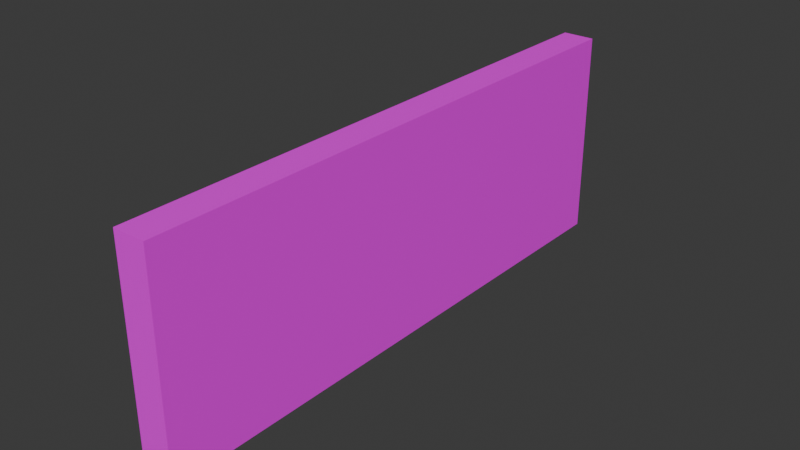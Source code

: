 # Source: wall.blend  (saved by Blender 4.0.36; exported with 4.5.12 LTS)
import bpy
from mathutils import Matrix  # noqa: F401  (used for matrix-valued properties, if any)

bpy.ops.wm.read_factory_settings(use_empty=True)
scene = bpy.context.scene
scene.name = 'Scene'

# ---- collections
col_collection = bpy.data.collections.new('Collection'); scene.collection.children.link(col_collection)

# ---- images (referenced by path relative to the original .blend; pixels are not part of the script)
import os
ASSET_DIR = os.environ.get("B2B_ASSET_DIR", "")  # directory of the original .blend (textures are referenced by path, not embedded)
HERE = os.path.dirname(os.path.abspath(__file__))  # packed textures are extracted next to this script under _unpacked/

def load_image(name, relpath, width, height, colorspace="sRGB"):
    """Load a texture the original file referenced (path relative to the .blend, or extracted next to this script)."""
    p = next((c for c in (os.path.join(HERE, relpath), os.path.join(ASSET_DIR, relpath)) if relpath and os.path.exists(c)), "")
    if p:
        img = bpy.data.images.load(p, check_existing=True)
        img.name = name
    else:  # same state as the original file: an image datablock whose file is absent (Cycles renders it pink)
        img = bpy.data.images.new(name, width, height)
        img.source = "FILE"
        img.filepath = "//" + (relpath or name)
    img.colorspace_settings.name = colorspace
    return img
img_texture_of_a_wall_of_concrete_blocks_with_a_crack_photo_jpg = load_image('texture-of-a-wall-of-concrete-blocks-with-a-crack-photo.jpg', 'texture-of-a-wall-of-concrete-blocks-with-a-crack-photo.jpg', 1024, 1024, 'sRGB')

# ---- materials (node trees are filled in below, after node groups)
mat_material = bpy.data.materials.new('Material')
mat_material.alpha_threshold = 0.0
mat_material.use_transparent_shadow = False
mat_material.roughness = 0.5
mat_material.line_color = (0.0, 0.0, 0.0, 1.0)

# ---- material node trees
mat_material.use_nodes = True; mat_material.node_tree.nodes.clear()
_N = mat_material.node_tree.nodes; _L = mat_material.node_tree.links
n0 = _N.new('ShaderNodeOutputMaterial'); n0.name = 'Material Output'; n0.location = (300, 300)
n1 = _N.new('ShaderNodeBsdfPrincipled'); n1.name = 'Principled BSDF'; n1.location = (10, 300)
n1.inputs[3].default_value = 1.45
n2 = _N.new('ShaderNodeTexImage'); n2.name = 'Image Texture'; n2.location = (-280, 275)
n2.image = img_texture_of_a_wall_of_concrete_blocks_with_a_crack_photo_jpg
_L.new(n1.outputs[0], n0.inputs[0])
_L.new(n2.outputs[0], n1.inputs[0])
n0.is_active_output = True

# ---- world
world_world = bpy.data.worlds.new('World'); scene.world = world_world
world_world.use_nodes = True; world_world.node_tree.nodes.clear()
_N = world_world.node_tree.nodes; _L = world_world.node_tree.links
n0 = _N.new('ShaderNodeOutputWorld'); n0.name = 'World Output'; n0.location = (300, 300)
n1 = _N.new('ShaderNodeBackground'); n1.name = 'Background'; n1.location = (10, 300)
n1.inputs[0].default_value = (0.05088, 0.05088, 0.05088, 1.0)
_L.new(n1.outputs[0], n0.inputs[0])
n0.is_active_output = True
world_world.color = (0.05088, 0.05088, 0.05088)
world_world.use_sun_shadow = False
world_world.sun_shadow_jitter_overblur = 0.0

# ---- meshes
me_cube = bpy.data.meshes.new('Cube')
me_cube.from_pydata([(1.0, 1.0, 1.0), (1.0, 1.0, -1.0), (1.0, -1.0, 1.0), (1.0, -1.0, -1.0), (-1.0, 1.0, 1.0), (-1.0, 1.0, -1.0), (-1.0, -1.0, 1.0), (-1.0, -1.0, -1.0)], [], [(0, 4, 6, 2), (3, 2, 6, 7), (7, 6, 4, 5), (5, 1, 3, 7), (1, 0, 2, 3), (5, 4, 0, 1)])
_uv = me_cube.uv_layers.new(name='UVMap')
_uv.uv.foreach_set('vector', [0.9846, 0.9829, 0.02036, 0.9609, 0.03001, -0.003367, 0.9943, 0.01864, 0.1765, 2.178, 0.1847, 0.7221, 0.8235, 0.7303, 0.8153, 2.186, 0.01781, -1.921, 0.9822, -1.921, 0.9822, -0.9568, 0.01781, -0.9568, 0.09072, 1.221, 0.0842, -0.2349, 0.723, -0.2414, 0.7295, 1.214, 0.01781, 0.007582, 0.9822, 0.007582, 0.9822, 0.972, 0.01781, 0.972, 0.9913, 0.9709, 0.02736, 1.014, 0.008679, 0.04954, 0.9726, 0.006962])
me_cube.materials.append(mat_material)
me_cube.use_mirror_vertex_groups = False
me_cube.update()

# ---- objects
ob_cube = bpy.data.objects.new('Cube', me_cube)

# ---- transforms, parenting, visibility, modifiers, constraints
ob_cube.location = (0.0, 0.0, 0.0)
ob_cube.scale = (4.22, 74.33, 27.45)
ob_cube.lock_rotations_4d = False
ob_cube.empty_display_type = 'ARROWS'
ob_cube.lineart.crease_threshold = 0.0

# ---- collection membership
col_collection.objects.link(ob_cube)

# ---- scene / render settings (as saved in the file)
scene.frame_start = 1; scene.frame_end = 250; scene.frame_set(1)
scene.render.engine = 'BLENDER_EEVEE_NEXT'
scene.cycles.sampling_pattern = 'TABULATED_SOBOL'
bpy.context.view_layer.update()

# ---- added for rendering (the .blend has no active camera and no usable light): camera, sun
cam_auto = bpy.data.cameras.new('AutoCamera')
cam_auto.lens = 50.0
cam_auto.sensor_width = 36.0
cam_auto.clip_end = 2576.84
ob_auto_camera = bpy.data.objects.new('AutoCamera', cam_auto)
scene.collection.objects.link(ob_auto_camera)
ob_auto_camera.location = (146.829, -176.195, 117.463)
ob_auto_camera.rotation_euler = (1.09748, -7.21219e-08, 0.694738)
scene.camera = ob_auto_camera
light_auto_sun = bpy.data.lights.new('AutoSun', 'SUN')
light_auto_sun.energy = 3.0
light_auto_sun.angle = 0.0523599
ob_auto_sun = bpy.data.objects.new('AutoSun', light_auto_sun)
scene.collection.objects.link(ob_auto_sun)
ob_auto_sun.rotation_euler = (0.872665, 0.174533, 0.523599)
bpy.context.view_layer.update()
